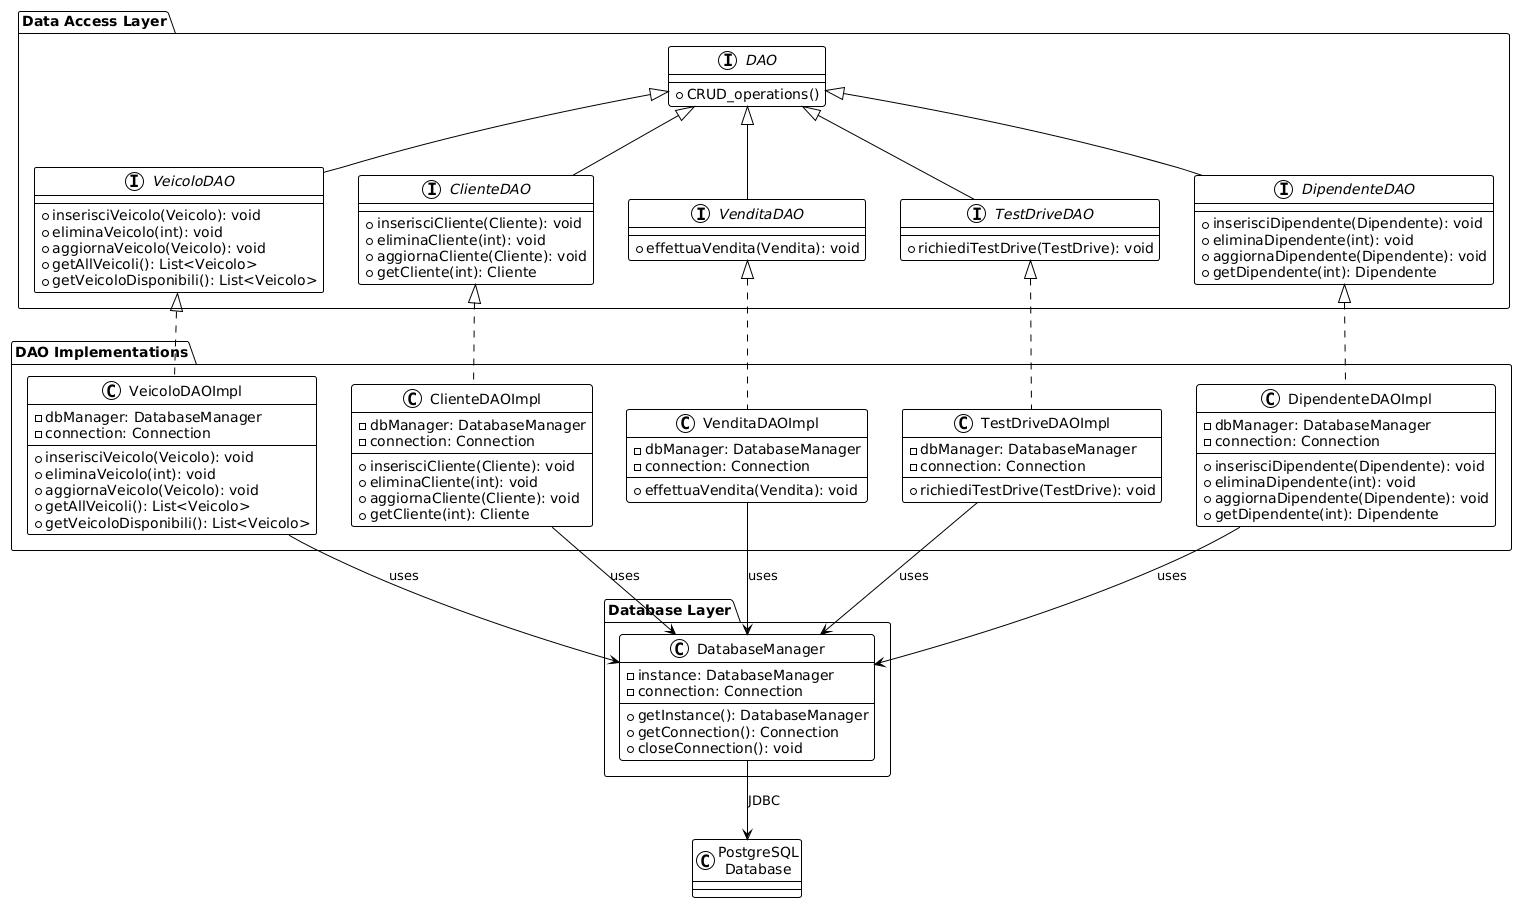

The diagram above was rendered by PlantUML. Its source (embedded in the PNG):
@startuml
!theme plain

package "Data Access Layer" {
  interface DAO {
    +CRUD_operations()
  }
  
  interface VeicoloDAO {
    +inserisciVeicolo(Veicolo): void
    +eliminaVeicolo(int): void
    +aggiornaVeicolo(Veicolo): void
    +getAllVeicoli(): List<Veicolo>
    +getVeicoloDisponibili(): List<Veicolo>
  }
  
  interface ClienteDAO {
    +inserisciCliente(Cliente): void
    +eliminaCliente(int): void
    +aggiornaCliente(Cliente): void
    +getCliente(int): Cliente
  }
  
  interface VenditaDAO {
    +effettuaVendita(Vendita): void
  }
  
  interface TestDriveDAO {
    +richiediTestDrive(TestDrive): void
  }
  
  interface DipendenteDAO {
    +inserisciDipendente(Dipendente): void
    +eliminaDipendente(int): void
    +aggiornaDipendente(Dipendente): void
    +getDipendente(int): Dipendente
  }
  
  DAO <|-- VeicoloDAO
  DAO <|-- ClienteDAO
  DAO <|-- VenditaDAO
  DAO <|-- TestDriveDAO
  DAO <|-- DipendenteDAO
}

package "DAO Implementations" {
  class VeicoloDAOImpl {
    -dbManager: DatabaseManager
    -connection: Connection
    +inserisciVeicolo(Veicolo): void
    +eliminaVeicolo(int): void
    +aggiornaVeicolo(Veicolo): void
    +getAllVeicoli(): List<Veicolo>
    +getVeicoloDisponibili(): List<Veicolo>
  }
  
  class ClienteDAOImpl {
    -dbManager: DatabaseManager
    -connection: Connection
    +inserisciCliente(Cliente): void
    +eliminaCliente(int): void
    +aggiornaCliente(Cliente): void
    +getCliente(int): Cliente
  }
  
  class VenditaDAOImpl {
    -dbManager: DatabaseManager
    -connection: Connection
    +effettuaVendita(Vendita): void
  }
  
  class TestDriveDAOImpl {
    -dbManager: DatabaseManager
    -connection: Connection
    +richiediTestDrive(TestDrive): void
  }
  
  class DipendenteDAOImpl {
    -dbManager: DatabaseManager
    -connection: Connection
    +inserisciDipendente(Dipendente): void
    +eliminaDipendente(int): void
    +aggiornaDipendente(Dipendente): void
    +getDipendente(int): Dipendente
  }
  
  VeicoloDAO <|.. VeicoloDAOImpl
  ClienteDAO <|.. ClienteDAOImpl
  VenditaDAO <|.. VenditaDAOImpl
  TestDriveDAO <|.. TestDriveDAOImpl
  DipendenteDAO <|.. DipendenteDAOImpl
}

package "Database Layer" {
  class DatabaseManager {
    -instance: DatabaseManager
    -connection: Connection
    +getInstance(): DatabaseManager
    +getConnection(): Connection
    +closeConnection(): void
  }
}

VeicoloDAOImpl --> DatabaseManager : uses
ClienteDAOImpl --> DatabaseManager : uses
VenditaDAOImpl --> DatabaseManager : uses
TestDriveDAOImpl --> DatabaseManager : uses
DipendenteDAOImpl --> DatabaseManager : uses

DatabaseManager --> "PostgreSQL\nDatabase" : JDBC
@enduml